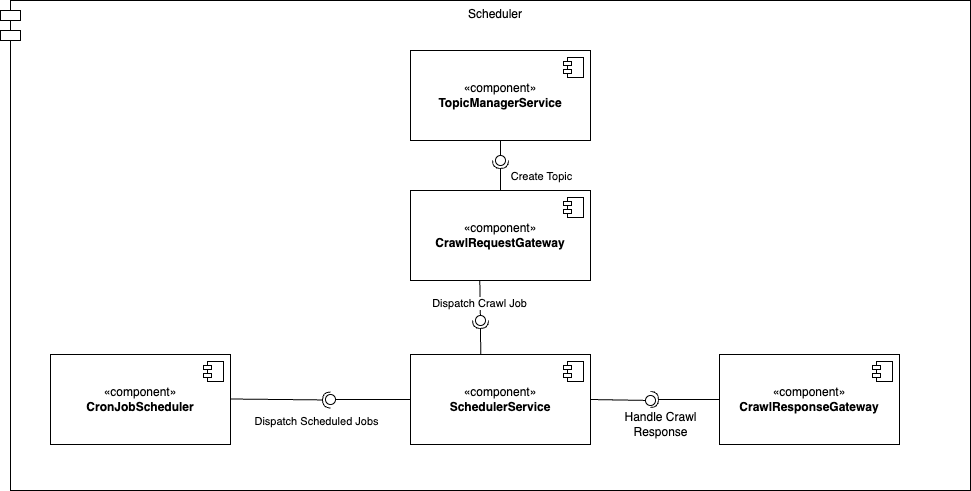

The diagram above was exported from draw.io. Its source (the exported page's mxGraphModel, read from the mxfile embedded in the PNG):
<mxGraphModel dx="2074" dy="1948" grid="1" gridSize="10" guides="1" tooltips="1" connect="1" arrows="1" fold="1" page="1" pageScale="1" pageWidth="1169" pageHeight="827" math="0" shadow="0">
  <root>
    <mxCell id="0" />
    <mxCell id="1" parent="0" />
    <mxCell id="2" value="Scheduler" style="shape=module;align=left;spacingLeft=20;align=center;verticalAlign=top;whiteSpace=wrap;html=1;" vertex="1" parent="1">
      <mxGeometry x="270" y="-30" width="970" height="490" as="geometry" />
    </mxCell>
    <mxCell id="3" value="«component»&lt;br&gt;&lt;b&gt;SchedulerService&lt;/b&gt;" style="html=1;dropTarget=0;whiteSpace=wrap;" vertex="1" parent="1">
      <mxGeometry x="680" y="324" width="180" height="90" as="geometry" />
    </mxCell>
    <mxCell id="4" value="" style="shape=module;jettyWidth=8;jettyHeight=4;" vertex="1" parent="3">
      <mxGeometry x="1" width="20" height="20" relative="1" as="geometry">
        <mxPoint x="-27" y="7" as="offset" />
      </mxGeometry>
    </mxCell>
    <mxCell id="5" value="«component»&lt;br&gt;&lt;b&gt;CronJobScheduler&lt;/b&gt;" style="html=1;dropTarget=0;whiteSpace=wrap;" vertex="1" parent="1">
      <mxGeometry x="320" y="324" width="180" height="90" as="geometry" />
    </mxCell>
    <mxCell id="6" value="" style="shape=module;jettyWidth=8;jettyHeight=4;" vertex="1" parent="5">
      <mxGeometry x="1" width="20" height="20" relative="1" as="geometry">
        <mxPoint x="-27" y="7" as="offset" />
      </mxGeometry>
    </mxCell>
    <mxCell id="7" value="«component»&lt;br&gt;&lt;b&gt;CrawlResponseGateway&lt;/b&gt;" style="html=1;dropTarget=0;whiteSpace=wrap;" vertex="1" parent="1">
      <mxGeometry x="989" y="324" width="180" height="90" as="geometry" />
    </mxCell>
    <mxCell id="8" value="" style="shape=module;jettyWidth=8;jettyHeight=4;" vertex="1" parent="7">
      <mxGeometry x="1" width="20" height="20" relative="1" as="geometry">
        <mxPoint x="-27" y="7" as="offset" />
      </mxGeometry>
    </mxCell>
    <mxCell id="9" value="«component»&lt;br&gt;&lt;b&gt;CrawlRequestGateway&lt;/b&gt;" style="html=1;dropTarget=0;whiteSpace=wrap;" vertex="1" parent="1">
      <mxGeometry x="680" y="160" width="180" height="90" as="geometry" />
    </mxCell>
    <mxCell id="10" value="" style="shape=module;jettyWidth=8;jettyHeight=4;" vertex="1" parent="9">
      <mxGeometry x="1" width="20" height="20" relative="1" as="geometry">
        <mxPoint x="-27" y="7" as="offset" />
      </mxGeometry>
    </mxCell>
    <mxCell id="11" value="«component»&lt;br&gt;&lt;b&gt;TopicManagerService&lt;/b&gt;" style="html=1;dropTarget=0;whiteSpace=wrap;" vertex="1" parent="1">
      <mxGeometry x="680" y="20" width="180" height="90" as="geometry" />
    </mxCell>
    <mxCell id="12" value="" style="shape=module;jettyWidth=8;jettyHeight=4;" vertex="1" parent="11">
      <mxGeometry x="1" width="20" height="20" relative="1" as="geometry">
        <mxPoint x="-27" y="7" as="offset" />
      </mxGeometry>
    </mxCell>
    <mxCell id="13" value="" style="rounded=0;orthogonalLoop=1;jettySize=auto;html=1;endArrow=halfCircle;endFill=0;endSize=6;strokeWidth=1;sketch=0;exitX=1;exitY=0.5;exitDx=0;exitDy=0;" edge="1" parent="1">
      <mxGeometry relative="1" as="geometry">
        <mxPoint x="500" y="368.5" as="sourcePoint" />
        <mxPoint x="600" y="369.5" as="targetPoint" />
      </mxGeometry>
    </mxCell>
    <mxCell id="14" value="Dispatch Scheduled Jobs" style="edgeLabel;html=1;align=center;verticalAlign=middle;resizable=0;points=[];" connectable="0" vertex="1" parent="13">
      <mxGeometry x="0.0059" y="2" relative="1" as="geometry">
        <mxPoint x="35" y="23" as="offset" />
      </mxGeometry>
    </mxCell>
    <mxCell id="15" value="" style="rounded=0;orthogonalLoop=1;jettySize=auto;html=1;endArrow=oval;endFill=0;sketch=0;sourcePerimeterSpacing=0;targetPerimeterSpacing=0;endSize=10;exitX=0;exitY=0.5;exitDx=0;exitDy=0;" edge="1" source="3" parent="1">
      <mxGeometry relative="1" as="geometry">
        <mxPoint x="590" y="195" as="sourcePoint" />
        <mxPoint x="600" y="369" as="targetPoint" />
      </mxGeometry>
    </mxCell>
    <mxCell id="16" value="" style="ellipse;whiteSpace=wrap;html=1;align=center;aspect=fixed;fillColor=none;strokeColor=none;resizable=0;perimeter=centerPerimeter;rotatable=0;allowArrows=0;points=[];outlineConnect=1;" vertex="1" parent="1">
      <mxGeometry x="605" y="190" width="10" height="10" as="geometry" />
    </mxCell>
    <mxCell id="17" value="" style="rounded=0;orthogonalLoop=1;jettySize=auto;html=1;endArrow=halfCircle;endFill=0;endSize=6;strokeWidth=1;sketch=0;exitX=0.39;exitY=0.006;exitDx=0;exitDy=0;exitPerimeter=0;" edge="1" source="3" parent="1">
      <mxGeometry relative="1" as="geometry">
        <mxPoint x="760" y="245" as="sourcePoint" />
        <mxPoint x="750" y="290" as="targetPoint" />
      </mxGeometry>
    </mxCell>
    <mxCell id="18" value="" style="rounded=0;orthogonalLoop=1;jettySize=auto;html=1;endArrow=oval;endFill=0;sketch=0;sourcePerimeterSpacing=0;targetPerimeterSpacing=0;endSize=10;exitX=0.385;exitY=1;exitDx=0;exitDy=0;exitPerimeter=0;" edge="1" source="9" parent="1">
      <mxGeometry relative="1" as="geometry">
        <mxPoint x="720" y="245" as="sourcePoint" />
        <mxPoint x="750" y="290" as="targetPoint" />
      </mxGeometry>
    </mxCell>
    <mxCell id="19" value="Dispatch Crawl Job" style="edgeLabel;html=1;align=center;verticalAlign=middle;resizable=0;points=[];" connectable="0" vertex="1" parent="18">
      <mxGeometry x="0.0902" y="-1" relative="1" as="geometry">
        <mxPoint as="offset" />
      </mxGeometry>
    </mxCell>
    <mxCell id="20" value="" style="ellipse;whiteSpace=wrap;html=1;align=center;aspect=fixed;fillColor=none;strokeColor=none;resizable=0;perimeter=centerPerimeter;rotatable=0;allowArrows=0;points=[];outlineConnect=1;" vertex="1" parent="1">
      <mxGeometry x="735" y="240" width="10" height="10" as="geometry" />
    </mxCell>
    <mxCell id="21" value="" style="rounded=0;orthogonalLoop=1;jettySize=auto;html=1;endArrow=halfCircle;endFill=0;endSize=6;strokeWidth=1;sketch=0;exitX=0.5;exitY=0;exitDx=0;exitDy=0;" edge="1" source="9" parent="1">
      <mxGeometry relative="1" as="geometry">
        <mxPoint x="771" y="157" as="sourcePoint" />
        <mxPoint x="770" y="130" as="targetPoint" />
      </mxGeometry>
    </mxCell>
    <mxCell id="22" value="Create Topic" style="edgeLabel;html=1;align=center;verticalAlign=middle;resizable=0;points=[];" connectable="0" vertex="1" parent="21">
      <mxGeometry y="2" relative="1" as="geometry">
        <mxPoint x="42" as="offset" />
      </mxGeometry>
    </mxCell>
    <mxCell id="23" value="" style="rounded=0;orthogonalLoop=1;jettySize=auto;html=1;endArrow=oval;endFill=0;sketch=0;sourcePerimeterSpacing=0;targetPerimeterSpacing=0;endSize=10;exitX=0.5;exitY=1;exitDx=0;exitDy=0;" edge="1" source="11" parent="1">
      <mxGeometry relative="1" as="geometry">
        <mxPoint x="980" y="235" as="sourcePoint" />
        <mxPoint x="770" y="130" as="targetPoint" />
      </mxGeometry>
    </mxCell>
    <mxCell id="24" value="" style="ellipse;whiteSpace=wrap;html=1;align=center;aspect=fixed;fillColor=none;strokeColor=none;resizable=0;perimeter=centerPerimeter;rotatable=0;allowArrows=0;points=[];outlineConnect=1;" vertex="1" parent="1">
      <mxGeometry x="995" y="230" width="10" height="10" as="geometry" />
    </mxCell>
    <mxCell id="25" value="" style="rounded=0;orthogonalLoop=1;jettySize=auto;html=1;endArrow=halfCircle;endFill=0;endSize=6;strokeWidth=1;sketch=0;exitX=0;exitY=0.5;exitDx=0;exitDy=0;" edge="1" source="7" parent="1">
      <mxGeometry relative="1" as="geometry">
        <mxPoint x="1040" y="285" as="sourcePoint" />
        <mxPoint x="920" y="369" as="targetPoint" />
      </mxGeometry>
    </mxCell>
    <mxCell id="26" value="" style="rounded=0;orthogonalLoop=1;jettySize=auto;html=1;endArrow=oval;endFill=0;sketch=0;sourcePerimeterSpacing=0;targetPerimeterSpacing=0;endSize=10;exitX=1;exitY=0.5;exitDx=0;exitDy=0;" edge="1" source="3" parent="1">
      <mxGeometry relative="1" as="geometry">
        <mxPoint x="1000" y="285" as="sourcePoint" />
        <mxPoint x="920" y="370" as="targetPoint" />
      </mxGeometry>
    </mxCell>
    <mxCell id="27" value="Handle Crawl&lt;div&gt;Response&lt;/div&gt;" style="text;html=1;align=center;verticalAlign=middle;resizable=0;points=[];autosize=1;strokeColor=none;fillColor=none;" vertex="1" parent="1">
      <mxGeometry x="880" y="374" width="100" height="40" as="geometry" />
    </mxCell>
  </root>
</mxGraphModel>